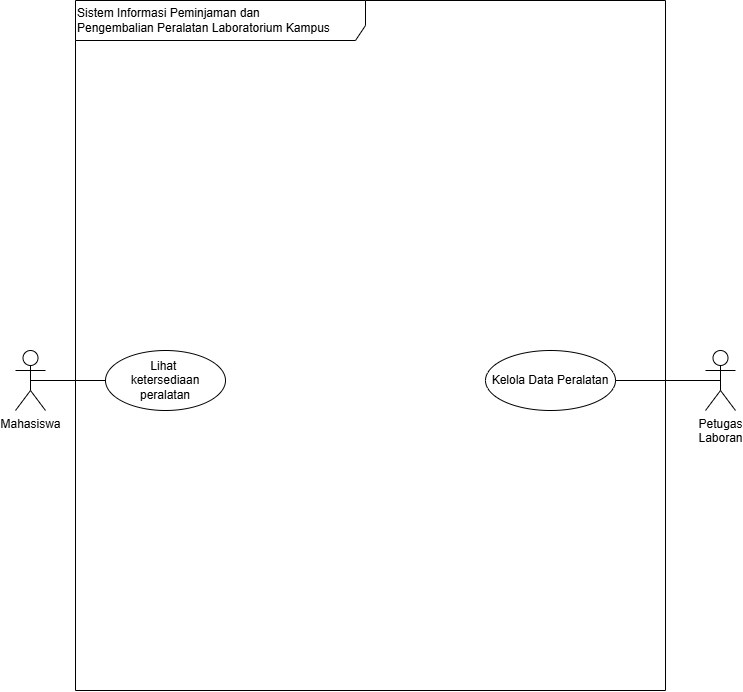

The diagram above was exported from draw.io. Its source (the exported page's mxGraphModel, read from the mxfile embedded in the PNG):
<mxGraphModel dx="956" dy="1688" grid="1" gridSize="10" guides="1" tooltips="1" connect="1" arrows="1" fold="1" page="1" pageScale="1" pageWidth="850" pageHeight="1100" math="0" shadow="0">
  <root>
    <mxCell id="0" />
    <mxCell id="1" parent="0" />
    <mxCell id="iGOcgRIVMzTD6bwRYJ7o-3" parent="1" style="shape=umlFrame;whiteSpace=wrap;html=1;pointerEvents=0;recursiveResize=0;container=1;collapsible=0;width=290;height=40;align=left;" value="&lt;div style=&quot;text-align: justify;&quot;&gt;&lt;span style=&quot;background-color: transparent; color: light-dark(rgb(0, 0, 0), rgb(255, 255, 255));&quot;&gt;Sistem Informasi Peminjaman dan&amp;nbsp;&lt;/span&gt;&lt;/div&gt;&lt;div style=&quot;text-align: justify;&quot;&gt;&lt;span style=&quot;background-color: transparent; color: light-dark(rgb(0, 0, 0), rgb(255, 255, 255));&quot;&gt;Pengembalian Peralatan Laboratorium&amp;nbsp;&lt;/span&gt;&lt;span style=&quot;background-color: transparent; color: light-dark(rgb(0, 0, 0), rgb(255, 255, 255));&quot;&gt;Kampus&lt;/span&gt;&lt;/div&gt;" vertex="1">
      <mxGeometry height="690" width="590" x="130" y="-1000" as="geometry" />
    </mxCell>
    <mxCell id="iGOcgRIVMzTD6bwRYJ7o-13" connectable="0" parent="iGOcgRIVMzTD6bwRYJ7o-3" style="group" value="" vertex="1">
      <mxGeometry height="60" width="510" x="30" y="350" as="geometry" />
    </mxCell>
    <mxCell id="iGOcgRIVMzTD6bwRYJ7o-9" parent="iGOcgRIVMzTD6bwRYJ7o-13" style="ellipse;whiteSpace=wrap;html=1;" value="Kelola Data Peralatan" vertex="1">
      <mxGeometry height="60" width="130" x="380" as="geometry" />
    </mxCell>
    <mxCell id="iGOcgRIVMzTD6bwRYJ7o-10" parent="iGOcgRIVMzTD6bwRYJ7o-13" style="ellipse;whiteSpace=wrap;html=1;" value="Lihat&amp;nbsp;&lt;div&gt;ketersediaan peralatan&lt;/div&gt;" vertex="1">
      <mxGeometry height="60" width="120" as="geometry" />
    </mxCell>
    <mxCell id="iGOcgRIVMzTD6bwRYJ7o-4" parent="1" style="shape=umlActor;verticalLabelPosition=bottom;verticalAlign=top;html=1;" value="Mahasiswa" vertex="1">
      <mxGeometry height="60" width="30" x="70" y="-650" as="geometry" />
    </mxCell>
    <mxCell id="iGOcgRIVMzTD6bwRYJ7o-5" parent="1" style="shape=umlActor;verticalLabelPosition=bottom;verticalAlign=top;html=1;" value="Petugas&lt;div&gt;Laboran&lt;/div&gt;" vertex="1">
      <mxGeometry height="60" width="30" x="760" y="-650" as="geometry" />
    </mxCell>
    <mxCell id="iGOcgRIVMzTD6bwRYJ7o-11" edge="1" parent="1" source="iGOcgRIVMzTD6bwRYJ7o-10" style="edgeStyle=orthogonalEdgeStyle;rounded=0;orthogonalLoop=1;jettySize=auto;html=1;entryX=0.5;entryY=0.5;entryDx=0;entryDy=0;entryPerimeter=0;endArrow=none;endFill=0;" target="iGOcgRIVMzTD6bwRYJ7o-4">
      <mxGeometry relative="1" as="geometry" />
    </mxCell>
    <mxCell id="iGOcgRIVMzTD6bwRYJ7o-12" edge="1" parent="1" source="iGOcgRIVMzTD6bwRYJ7o-9" style="edgeStyle=orthogonalEdgeStyle;rounded=0;orthogonalLoop=1;jettySize=auto;html=1;entryX=0.5;entryY=0.5;entryDx=0;entryDy=0;entryPerimeter=0;endArrow=none;endFill=0;" target="iGOcgRIVMzTD6bwRYJ7o-5">
      <mxGeometry relative="1" as="geometry" />
    </mxCell>
  </root>
</mxGraphModel>